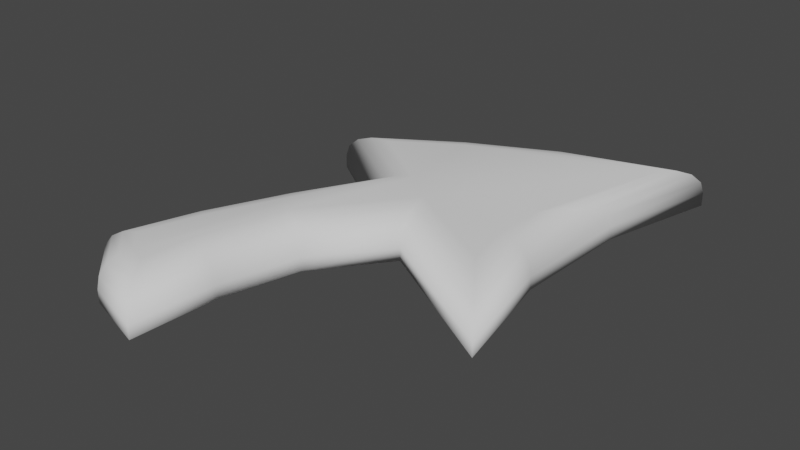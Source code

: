 # Source: arrow_indicator.blend  (saved by Blender 3.5.10; exported with 4.5.12 LTS)
import bpy
from mathutils import Matrix  # noqa: F401  (used for matrix-valued properties, if any)

bpy.ops.wm.read_factory_settings(use_empty=True)
scene = bpy.context.scene
scene.name = 'Scene'

# ---- collections
col_collection = bpy.data.collections.new('Collection'); scene.collection.children.link(col_collection)

# ---- world
world_world = bpy.data.worlds.new('World'); scene.world = world_world
world_world.use_nodes = True; world_world.node_tree.nodes.clear()
_N = world_world.node_tree.nodes; _L = world_world.node_tree.links
n0 = _N.new('ShaderNodeOutputWorld'); n0.name = 'World Output'; n0.location = (300, 300)
n1 = _N.new('ShaderNodeBackground'); n1.name = 'Background'; n1.location = (10, 300)
n1.inputs[0].default_value = (0.05088, 0.05088, 0.05088, 1.0)
_L.new(n1.outputs[0], n0.inputs[0])
n0.is_active_output = True
world_world.color = (0.05088, 0.05088, 0.05088)
world_world.use_sun_shadow = False
world_world.sun_shadow_jitter_overblur = 0.0

# ---- meshes
me_plane = bpy.data.meshes.new('Plane')
me_plane.from_pydata([(-0.877, -1.154, 0.0), (-0.3192, -1.461, 0.0), (-0.337, 0.07723, 0.0), (0.1053, -0.2331, 0.0), (-0.8045, 0.4005, 0.0), (0.9139, 1.202, 0.0), (0.8394, -0.6644, 0.0), (-0.2898, -1.004, 0.0), (-0.1794, -0.5949, 0.0), (0.7186, -0.06973, 0.0), (0.7448, 0.5762, 0.0), (-0.2427, 0.756, 0.0), (0.3397, 1.032, 0.0), (-0.5526, -0.3165, 0.0), (-0.7397, -0.7292, 0.0), (-0.6551, -1.359, 0.0), (-0.5837, -0.7896, 0.2362), (-0.7397, -0.7292, 0.06921), (-0.6434, -0.7665, 0.2235), (-0.694, -0.7469, 0.1873), (-0.7278, -0.7338, 0.1331), (-0.877, -1.154, 0.06921), (-0.6852, -1.104, 0.2362), (-0.8624, -1.15, 0.1331), (-0.8208, -1.139, 0.1873), (-0.7586, -1.123, 0.2235), (-0.5698, -1.21, 0.2362), (-0.6551, -1.359, 0.06921), (-0.6024, -1.267, 0.2235), (-0.6301, -1.315, 0.1873), (-0.6486, -1.348, 0.1331), (-0.3192, -1.461, 0.06921), (-0.4724, -1.24, 0.2362), (-0.3309, -1.445, 0.1331), (-0.3641, -1.397, 0.1873), (-0.4138, -1.325, 0.2235), (-0.3318, -0.5184, 0.2362), (-0.1794, -0.5949, 0.06921), (-0.2735, -0.5477, 0.2235), (-0.2241, -0.5725, 0.1873), (-0.191, -0.589, 0.1331), (0.1053, -0.2331, 0.06921), (0.06416, -0.01524, 0.2362), (0.1021, -0.2165, 0.1331), (0.09322, -0.1693, 0.1873), (0.07988, -0.09861, 0.2235), (-0.337, 0.07723, 0.06921), (-0.1182, 0.129, 0.2362), (-0.3203, 0.08117, 0.1331), (-0.2729, 0.09239, 0.1873), (-0.2019, 0.1092, 0.2235), (-0.1619, 0.6094, 0.2362), (-0.2427, 0.756, 0.06921), (-0.1928, 0.6655, 0.2235), (-0.219, 0.713, 0.1873), (-0.2365, 0.7448, 0.1331), (-0.8045, 0.4005, 0.06921), (-0.5019, 0.3943, 0.2362), (-0.7815, 0.4001, 0.1331), (-0.7159, 0.3987, 0.1873), (-0.6177, 0.3967, 0.2235), (0.9139, 1.202, 0.06921), (0.7722, 0.9503, 0.2362), (0.9031, 1.183, 0.1331), (0.8724, 1.128, 0.1873), (0.8264, 1.046, 0.2235), (-0.4554, -0.9771, 0.2362), (-0.2898, -1.004, 0.06921), (-0.3921, -0.9876, 0.2235), (-0.3383, -0.9964, 0.1873), (-0.3024, -1.002, 0.1331), (0.8394, -0.6644, 0.06921), (0.6012, -0.3308, 0.2362), (0.8212, -0.639, 0.1331), (0.7696, -0.5667, 0.1873), (0.6923, -0.4584, 0.2235), (0.5618, 0.1861, 0.2362), (0.7448, 0.5762, 0.06921), (0.6319, 0.3354, 0.2235), (0.6912, 0.462, 0.1873), (0.7309, 0.5465, 0.1331), (0.7186, -0.06973, 0.06921), (0.5509, -0.08316, 0.2362), (0.7058, -0.07076, 0.1331), (0.6695, -0.07367, 0.1873), (0.6151, -0.07802, 0.2235), (0.2093, 0.7854, 0.2362), (0.3397, 1.032, 0.06921), (0.2592, 0.8798, 0.2235), (0.3015, 0.9599, 0.1873), (0.3298, 1.013, 0.1331), (-0.5526, -0.3165, 0.06921), (-0.4031, -0.3912, 0.2362), (-0.5412, -0.3222, 0.1331), (-0.5088, -0.3384, 0.1873), (-0.4603, -0.3626, 0.2235)], [], [(0, 14, 13, 2, 3, 8, 7, 1, 15), (2, 4, 11, 12, 5, 3), (5, 10, 9, 6, 3), (13, 14, 17, 91), (62, 42, 72, 82, 76), (3, 6, 71, 41), (8, 3, 41, 37), (7, 8, 37, 67), (15, 1, 31, 27), (5, 12, 87, 61), (9, 10, 77, 81), (12, 11, 52, 87), (10, 5, 61, 77), (2, 13, 91, 46), (6, 9, 81, 71), (47, 42, 62, 86, 51, 57), (22, 26, 32, 66, 36, 42, 47, 92, 16), (11, 4, 56, 52), (4, 2, 46, 56), (1, 7, 67, 31), (0, 15, 27, 21), (17, 21, 23, 20), (20, 23, 24, 19), (19, 24, 25, 18), (18, 25, 22, 16), (27, 31, 33, 30), (30, 33, 34, 29), (29, 34, 35, 28), (28, 35, 32, 26), (37, 41, 43, 40), (40, 43, 44, 39), (39, 44, 45, 38), (38, 45, 42, 36), (52, 56, 58, 55), (55, 58, 59, 54), (54, 59, 60, 53), (53, 60, 57, 51), (56, 46, 48, 58), (58, 48, 49, 59), (59, 49, 50, 60), (60, 50, 47, 57), (67, 37, 40, 70), (70, 40, 39, 69), (69, 39, 38, 68), (68, 38, 36, 66), (41, 71, 73, 43), (43, 73, 74, 44), (44, 74, 75, 45), (45, 75, 72, 42), (31, 67, 70, 33), (33, 70, 69, 34), (34, 69, 68, 35), (35, 68, 66, 32), (77, 61, 63, 80), (80, 63, 64, 79), (79, 64, 65, 78), (78, 65, 62, 76), (71, 81, 83, 73), (73, 83, 84, 74), (74, 84, 85, 75), (75, 85, 82, 72), (81, 77, 80, 83), (83, 80, 79, 84), (84, 79, 78, 85), (85, 78, 76, 82), (87, 52, 55, 90), (90, 55, 54, 89), (89, 54, 53, 88), (88, 53, 51, 86), (61, 87, 90, 63), (63, 90, 89, 64), (64, 89, 88, 65), (65, 88, 86, 62), (46, 91, 93, 48), (48, 93, 94, 49), (49, 94, 95, 50), (50, 95, 92, 47), (91, 17, 20, 93), (93, 20, 19, 94), (94, 19, 18, 95), (95, 18, 16, 92), (21, 27, 30, 23), (23, 30, 29, 24), (24, 29, 28, 25), (25, 28, 26, 22), (14, 0, 21, 17)])
me_plane.polygons.foreach_set('use_smooth', [True] * 86)
_uv = me_plane.uv_layers.new(name='UVMap')
_uv.uv.foreach_set('vector', [0.0, 0.0, 0.0, 0.3333, 0.0, 0.6667, 0.0, 1.0, 1.0, 1.0, 1.0, 0.75, 1.0, 0.5, 1.0, 0.0, 0.5, 0.0, 0.0, 1.0, 0.0, 1.0, 0.5, 1.0, 0.75, 1.0, 1.0, 1.0, 1.0, 1.0, 1.0, 1.0, 1.0, 1.0, 1.0, 1.0, 1.0, 1.0, 1.0, 1.0, 0.0, 0.6667, 0.0, 0.3333, 0.0, 0.3333, 0.0, 0.6667, 1.0, 1.0, 1.0, 1.0, 1.0, 1.0, 1.0, 1.0, 1.0, 1.0, 1.0, 1.0, 1.0, 1.0, 1.0, 1.0, 1.0, 1.0, 1.0, 0.75, 1.0, 1.0, 1.0, 1.0, 1.0, 0.75, 1.0, 0.5, 1.0, 0.75, 1.0, 0.75, 1.0, 0.5, 0.5, 0.0, 1.0, 0.0, 1.0, 0.0, 0.5, 0.0, 1.0, 1.0, 0.75, 1.0, 0.75, 1.0, 1.0, 1.0, 1.0, 1.0, 1.0, 1.0, 1.0, 1.0, 1.0, 1.0, 0.75, 1.0, 0.5, 1.0, 0.5, 1.0, 0.75, 1.0, 1.0, 1.0, 1.0, 1.0, 1.0, 1.0, 1.0, 1.0, 0.0, 1.0, 0.0, 0.6667, 0.0, 0.6667, 0.0, 1.0, 1.0, 1.0, 1.0, 1.0, 1.0, 1.0, 1.0, 1.0, 0.4657, 1.0, 0.7993, 1.0, 1.0, 1.0, 0.7161, 1.0, 0.5017, 1.0, 0.1726, 1.0, 0.2961, 0.1338, 0.5411, 0.1217, 0.7086, 0.1438, 0.6384, 0.3593, 0.5662, 0.6799, 0.7427, 1.111, 0.314, 1.118, 0.3137, 0.7029, 0.2966, 0.3856, 0.5, 1.0, 0.0, 1.0, 0.0, 1.0, 0.5, 1.0, 0.0, 1.0, 0.0, 1.0, 0.0, 1.0, 0.0, 1.0, 1.0, 0.0, 1.0, 0.5, 1.0, 0.5, 1.0, 0.0, 0.0, 0.0, 0.5, 0.0, 0.5, 0.0, 0.0, 0.0, 0.0, 0.3333, 0.0, 0.0, 0.006724, 0.003036, 0.0, 0.3333, 0.0, 0.3333, 0.006724, 0.003036, 0.02587, 0.01168, 0.0, 0.3333, 0.0, 0.3333, 0.02587, 0.01168, 0.1834, 0.0828, 0.1796, 0.3641, 0.1796, 0.3641, 0.1834, 0.0828, 0.2961, 0.1338, 0.2966, 0.3856, 0.5, 0.0, 1.0, 0.0, 0.9886, 0.008773, 0.4997, 0.0, 0.4997, 0.0, 0.9886, 0.008773, 0.956, 0.03376, 0.4987, 0.0, 0.4987, 0.0, 0.956, 0.03376, 0.8266, 0.09536, 0.5197, 0.06997, 0.5197, 0.06997, 0.8266, 0.09536, 0.7086, 0.1438, 0.5411, 0.1217, 1.0, 0.75, 1.0, 1.0, 1.0, 1.003, 1.0, 0.7501, 1.0, 0.7501, 1.0, 1.003, 1.0, 1.0, 1.0, 0.75, 1.0, 0.75, 1.0, 1.0, 0.9202, 1.034, 0.718, 0.7029, 0.718, 0.7029, 0.9202, 1.034, 0.7427, 1.111, 0.5662, 0.6799, 0.5, 1.0, 0.0, 1.0, 0.007225, 1.0, 0.4999, 1.0, 0.4999, 1.0, 0.007225, 1.0, 0.0278, 1.0, 0.4995, 1.0, 0.4995, 1.0, 0.0278, 1.0, 0.101, 1.0, 0.497, 1.0, 0.497, 1.0, 0.101, 1.0, 0.1726, 1.0, 0.5017, 1.0, 0.0, 1.0, 0.0, 1.0, 0.0, 1.004, 0.007225, 1.0, 0.007225, 1.0, 0.0, 1.004, 0.0, 1.0, 0.0278, 1.0, 0.0278, 1.0, 0.0, 1.0, 0.2528, 1.036, 0.101, 1.0, 0.101, 1.0, 0.2528, 1.036, 0.4657, 1.0, 0.1726, 1.0, 1.0, 0.5, 1.0, 0.75, 1.0, 0.7501, 1.0, 0.5003, 1.0, 0.5003, 1.0, 0.7501, 1.0, 0.75, 1.0, 0.5, 1.0, 0.5, 1.0, 0.75, 0.718, 0.7029, 0.7692, 0.4046, 0.7692, 0.4046, 0.718, 0.7029, 0.5662, 0.6799, 0.6384, 0.3593, 1.0, 1.0, 1.0, 1.0, 1.0, 1.0, 1.0, 1.003, 1.0, 1.003, 1.0, 1.0, 1.0, 1.0, 1.0, 1.0, 1.0, 1.0, 1.0, 1.0, 1.0, 1.0, 0.9202, 1.034, 0.9202, 1.034, 1.0, 1.0, 1.0, 1.0, 1.0, 1.0, 1.0, 0.0, 1.0, 0.5, 1.0, 0.5003, 0.9886, 0.008773, 0.9886, 0.008773, 1.0, 0.5003, 1.0, 0.5, 0.956, 0.03376, 0.956, 0.03376, 1.0, 0.5, 0.7692, 0.4046, 0.8266, 0.09536, 0.8266, 0.09536, 0.7692, 0.4046, 0.6384, 0.3593, 0.7086, 0.1438, 1.0, 1.0, 1.0, 1.0, 0.9967, 1.0, 1.0, 1.0, 1.0, 1.0, 0.9967, 1.0, 0.9873, 1.0, 1.0, 1.0, 1.0, 1.0, 0.9873, 1.0, 1.0, 1.0, 1.0, 1.0, 1.0, 1.0, 1.0, 1.0, 1.0, 1.0, 1.0, 1.0, 1.0, 1.0, 1.0, 1.0, 1.0, 1.0, 1.0, 1.0, 1.0, 1.0, 1.0, 1.0, 1.0, 1.0, 1.0, 1.0, 1.0, 1.0, 1.0, 1.0, 1.0, 1.0, 1.0, 1.0, 1.0, 1.0, 1.0, 1.0, 1.0, 1.0, 1.0, 1.0, 1.0, 1.0, 1.0, 1.0, 1.0, 1.0, 1.0, 1.0, 1.0, 1.0, 1.0, 1.0, 1.0, 1.0, 1.0, 1.0, 1.0, 1.0, 1.0, 1.0, 1.0, 1.0, 1.0, 1.0, 1.0, 1.0, 1.0, 1.0, 1.0, 1.0, 1.0, 1.0, 0.75, 1.0, 0.5, 1.0, 0.4999, 1.0, 0.7436, 1.0, 0.7436, 1.0, 0.4999, 1.0, 0.4995, 1.0, 0.7373, 1.0, 0.7373, 1.0, 0.4995, 1.0, 0.497, 1.0, 0.7299, 1.0, 0.7299, 1.0, 0.497, 1.0, 0.5017, 1.0, 0.7161, 1.0, 1.0, 1.0, 0.75, 1.0, 0.7436, 1.0, 0.9967, 1.0, 0.9967, 1.0, 0.7436, 1.0, 0.7373, 1.0, 0.9873, 1.0, 0.9873, 1.0, 0.7373, 1.0, 0.7299, 1.0, 1.0, 1.0, 1.0, 1.0, 0.7299, 1.0, 0.7161, 1.0, 1.0, 1.0, 0.0, 1.0, 0.0, 0.6667, 0.0, 0.6667, 0.0, 1.004, 0.0, 1.004, 0.0, 0.6667, 0.0, 0.6667, 0.0, 1.0, 0.0, 1.0, 0.0, 0.6667, 0.1899, 0.6885, 0.2528, 1.036, 0.2528, 1.036, 0.1899, 0.6885, 0.3137, 0.7029, 0.314, 1.118, 0.0, 0.6667, 0.0, 0.3333, 0.0, 0.3333, 0.0, 0.6667, 0.0, 0.6667, 0.0, 0.3333, 0.0, 0.3333, 0.0, 0.6667, 0.0, 0.6667, 0.0, 0.3333, 0.1796, 0.3641, 0.1899, 0.6885, 0.1899, 0.6885, 0.1796, 0.3641, 0.2966, 0.3856, 0.3137, 0.7029, 0.0, 0.0, 0.5, 0.0, 0.4997, 0.0, 0.006724, 0.003036, 0.006724, 0.003036, 0.4997, 0.0, 0.4987, 0.0, 0.02587, 0.01168, 0.02587, 0.01168, 0.4987, 0.0, 0.5197, 0.06997, 0.1834, 0.0828, 0.1834, 0.0828, 0.5197, 0.06997, 0.5411, 0.1217, 0.2961, 0.1338, 0.0, 0.3333, 0.0, 0.0, 0.0, 0.0, 0.0, 0.3333])
me_plane.update()

# ---- objects
ob_plane = bpy.data.objects.new('Plane', me_plane)

# ---- transforms, parenting, visibility, modifiers, constraints
ob_plane.location = (0.0, 0.0, 0.0)

# ---- collection membership
col_collection.objects.link(ob_plane)

# ---- scene / render settings (as saved in the file)
scene.frame_start = 1; scene.frame_end = 250; scene.frame_set(1)
scene.render.engine = 'BLENDER_EEVEE_NEXT'
scene.cycles.sampling_pattern = 'TABULATED_SOBOL'
scene.view_settings.view_transform = 'Filmic'
bpy.context.view_layer.update()

# ---- added for rendering (the .blend has no active camera and no usable light): camera, sun
cam_auto = bpy.data.cameras.new('AutoCamera')
cam_auto.lens = 50.0
cam_auto.sensor_width = 36.0
cam_auto.clip_end = 1000.0
ob_auto_camera = bpy.data.objects.new('AutoCamera', cam_auto)
scene.collection.objects.link(ob_auto_camera)
ob_auto_camera.location = (2.9957, -3.70257, 2.49991)
ob_auto_camera.rotation_euler = (1.09748, -7.21219e-08, 0.694738)
scene.camera = ob_auto_camera
light_auto_sun = bpy.data.lights.new('AutoSun', 'SUN')
light_auto_sun.energy = 3.0
light_auto_sun.angle = 0.0523599
ob_auto_sun = bpy.data.objects.new('AutoSun', light_auto_sun)
scene.collection.objects.link(ob_auto_sun)
ob_auto_sun.rotation_euler = (0.872665, 0.174533, 0.523599)
bpy.context.view_layer.update()

